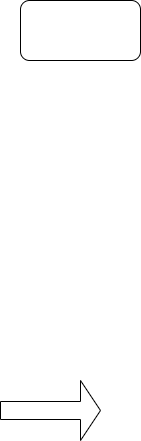

The diagram above was exported from draw.io. Its source (the exported page's mxGraphModel, read from the mxfile embedded in the PNG):
<mxGraphModel dx="1205" dy="1452" grid="1" gridSize="10" guides="1" tooltips="1" connect="1" arrows="1" fold="1" page="1" pageScale="1" pageWidth="850" pageHeight="1100" math="0" shadow="0">
  <root>
    <mxCell id="0" />
    <mxCell id="1" parent="0" />
    <mxCell id="2" value="" style="rounded=1;whiteSpace=wrap;html=1;" vertex="1" parent="1">
      <mxGeometry x="270" y="180" width="120" height="60" as="geometry" />
    </mxCell>
    <mxCell id="3" value="" style="shape=singleArrow;whiteSpace=wrap;html=1;" vertex="1" parent="1">
      <mxGeometry x="250" y="560" width="100" height="60" as="geometry" />
    </mxCell>
  </root>
</mxGraphModel>